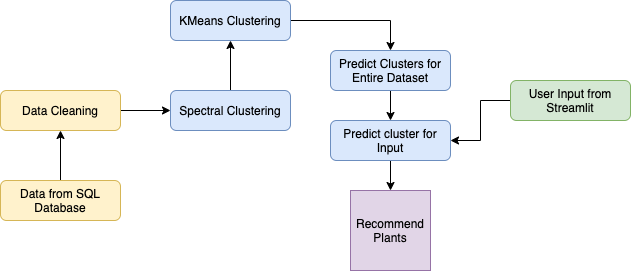

The diagram above was exported from draw.io. Its source (the exported page's mxGraphModel, read from the mxfile embedded in the PNG):
<mxGraphModel dx="946" dy="614" grid="1" gridSize="10" guides="1" tooltips="1" connect="1" arrows="1" fold="1" page="1" pageScale="1" pageWidth="827" pageHeight="1169" math="0" shadow="0">
  <root>
    <mxCell id="WIyWlLk6GJQsqaUBKTNV-0" />
    <mxCell id="WIyWlLk6GJQsqaUBKTNV-1" parent="WIyWlLk6GJQsqaUBKTNV-0" />
    <mxCell id="nEudK2a1M2n7U5pvAF69-19" value="" style="edgeStyle=orthogonalEdgeStyle;rounded=0;orthogonalLoop=1;jettySize=auto;html=1;" edge="1" parent="WIyWlLk6GJQsqaUBKTNV-1" source="WIyWlLk6GJQsqaUBKTNV-3" target="WIyWlLk6GJQsqaUBKTNV-12">
      <mxGeometry relative="1" as="geometry" />
    </mxCell>
    <mxCell id="WIyWlLk6GJQsqaUBKTNV-3" value="Data from SQL Database" style="rounded=1;whiteSpace=wrap;html=1;fontSize=12;glass=0;strokeWidth=1;shadow=0;fillColor=#fff2cc;strokeColor=#d6b656;" parent="WIyWlLk6GJQsqaUBKTNV-1" vertex="1">
      <mxGeometry x="180" y="390" width="120" height="40" as="geometry" />
    </mxCell>
    <mxCell id="nEudK2a1M2n7U5pvAF69-9" value="" style="edgeStyle=orthogonalEdgeStyle;rounded=0;orthogonalLoop=1;jettySize=auto;html=1;" edge="1" parent="WIyWlLk6GJQsqaUBKTNV-1" source="WIyWlLk6GJQsqaUBKTNV-11" target="nEudK2a1M2n7U5pvAF69-8">
      <mxGeometry relative="1" as="geometry" />
    </mxCell>
    <mxCell id="WIyWlLk6GJQsqaUBKTNV-11" value="Spectral Clustering" style="rounded=1;whiteSpace=wrap;html=1;fontSize=12;glass=0;strokeWidth=1;shadow=0;fillColor=#dae8fc;strokeColor=#6c8ebf;" parent="WIyWlLk6GJQsqaUBKTNV-1" vertex="1">
      <mxGeometry x="350" y="300" width="120" height="40" as="geometry" />
    </mxCell>
    <mxCell id="nEudK2a1M2n7U5pvAF69-2" value="" style="edgeStyle=orthogonalEdgeStyle;rounded=0;orthogonalLoop=1;jettySize=auto;html=1;" edge="1" parent="WIyWlLk6GJQsqaUBKTNV-1" source="WIyWlLk6GJQsqaUBKTNV-12">
      <mxGeometry relative="1" as="geometry">
        <mxPoint x="350" y="320" as="targetPoint" />
      </mxGeometry>
    </mxCell>
    <mxCell id="WIyWlLk6GJQsqaUBKTNV-12" value="Data Cleaning" style="rounded=1;whiteSpace=wrap;html=1;fontSize=12;glass=0;strokeWidth=1;shadow=0;fillColor=#fff2cc;strokeColor=#d6b656;" parent="WIyWlLk6GJQsqaUBKTNV-1" vertex="1">
      <mxGeometry x="180" y="300" width="120" height="40" as="geometry" />
    </mxCell>
    <mxCell id="nEudK2a1M2n7U5pvAF69-11" value="" style="edgeStyle=orthogonalEdgeStyle;rounded=0;orthogonalLoop=1;jettySize=auto;html=1;" edge="1" parent="WIyWlLk6GJQsqaUBKTNV-1" source="nEudK2a1M2n7U5pvAF69-8" target="nEudK2a1M2n7U5pvAF69-10">
      <mxGeometry relative="1" as="geometry" />
    </mxCell>
    <mxCell id="nEudK2a1M2n7U5pvAF69-8" value="KMeans Clustering&lt;span style=&quot;color: rgba(0 , 0 , 0 , 0) ; font-family: monospace ; font-size: 0px&quot;&gt;%3CmxGraphModel%3E%3Croot%3E%3CmxCell%20id%3D%220%22%2F%3E%3CmxCell%20id%3D%221%22%20parent%3D%220%22%2F%3E%3CmxCell%20id%3D%222%22%20value%3D%22Repair%20Lamp%22%20style%3D%22rounded%3D1%3BwhiteSpace%3Dwrap%3Bhtml%3D1%3BfontSize%3D12%3Bglass%3D0%3BstrokeWidth%3D1%3Bshadow%3D0%3B%22%20vertex%3D%221%22%20parent%3D%221%22%3E%3CmxGeometry%20x%3D%22350%22%20y%3D%22300%22%20width%3D%22120%22%20height%3D%2240%22%20as%3D%22geometry%22%2F%3E%3C%2FmxCell%3E%3C%2Froot%3E%3C%2FmxGraphModel%3E&lt;/span&gt;" style="rounded=1;whiteSpace=wrap;html=1;fontSize=12;glass=0;strokeWidth=1;shadow=0;fillColor=#dae8fc;strokeColor=#6c8ebf;" vertex="1" parent="WIyWlLk6GJQsqaUBKTNV-1">
      <mxGeometry x="350" y="210" width="120" height="40" as="geometry" />
    </mxCell>
    <mxCell id="nEudK2a1M2n7U5pvAF69-14" value="" style="edgeStyle=orthogonalEdgeStyle;rounded=0;orthogonalLoop=1;jettySize=auto;html=1;" edge="1" parent="WIyWlLk6GJQsqaUBKTNV-1" source="nEudK2a1M2n7U5pvAF69-10" target="nEudK2a1M2n7U5pvAF69-12">
      <mxGeometry relative="1" as="geometry" />
    </mxCell>
    <mxCell id="nEudK2a1M2n7U5pvAF69-10" value="Predict Clusters for Entire Dataset&lt;span style=&quot;color: rgba(0 , 0 , 0 , 0) ; font-family: monospace ; font-size: 0px&quot;&gt;%3CmxGraphModel%3E%3Croot%3E%3CmxCell%20id%3D%220%22%2F%3E%3CmxCell%20id%3D%221%22%20parent%3D%220%22%2F%3E%3CmxCell%20id%3D%222%22%20value%3D%22Repair%20Lamp%22%20style%3D%22rounded%3D1%3BwhiteSpace%3Dwrap%3Bhtml%3D1%3BfontSize%3D12%3Bglass%3D0%3BstrokeWidth%3D1%3Bshadow%3D0%3B%22%20vertex%3D%221%22%20parent%3D%221%22%3E%3CmxGeometry%20x%3D%22350%22%20y%3D%22300%22%20width%3D%22120%22%20height%3D%2240%22%20as%3D%22geometry%22%2F%3E%3C%2FmxCell%3E%3C%2Froot%3E%3C%2FmxGraphModel%3E&lt;/span&gt;" style="rounded=1;whiteSpace=wrap;html=1;fontSize=12;glass=0;strokeWidth=1;shadow=0;fillColor=#dae8fc;strokeColor=#6c8ebf;" vertex="1" parent="WIyWlLk6GJQsqaUBKTNV-1">
      <mxGeometry x="510" y="260" width="120" height="40" as="geometry" />
    </mxCell>
    <mxCell id="nEudK2a1M2n7U5pvAF69-18" value="" style="edgeStyle=orthogonalEdgeStyle;rounded=0;orthogonalLoop=1;jettySize=auto;html=1;" edge="1" parent="WIyWlLk6GJQsqaUBKTNV-1" source="nEudK2a1M2n7U5pvAF69-12" target="nEudK2a1M2n7U5pvAF69-17">
      <mxGeometry relative="1" as="geometry" />
    </mxCell>
    <mxCell id="nEudK2a1M2n7U5pvAF69-12" value="Predict cluster for Input" style="rounded=1;whiteSpace=wrap;html=1;fontSize=12;glass=0;strokeWidth=1;shadow=0;fillColor=#dae8fc;strokeColor=#6c8ebf;" vertex="1" parent="WIyWlLk6GJQsqaUBKTNV-1">
      <mxGeometry x="510" y="330" width="120" height="40" as="geometry" />
    </mxCell>
    <mxCell id="nEudK2a1M2n7U5pvAF69-15" value="" style="edgeStyle=orthogonalEdgeStyle;rounded=0;orthogonalLoop=1;jettySize=auto;html=1;" edge="1" parent="WIyWlLk6GJQsqaUBKTNV-1" source="nEudK2a1M2n7U5pvAF69-13" target="nEudK2a1M2n7U5pvAF69-12">
      <mxGeometry relative="1" as="geometry" />
    </mxCell>
    <mxCell id="nEudK2a1M2n7U5pvAF69-13" value="User Input from Streamlit" style="rounded=1;whiteSpace=wrap;html=1;fontSize=12;glass=0;strokeWidth=1;shadow=0;fillColor=#d5e8d4;strokeColor=#82b366;" vertex="1" parent="WIyWlLk6GJQsqaUBKTNV-1">
      <mxGeometry x="690" y="290" width="120" height="40" as="geometry" />
    </mxCell>
    <mxCell id="nEudK2a1M2n7U5pvAF69-17" value="Recommend Plants" style="whiteSpace=wrap;html=1;aspect=fixed;fillColor=#e1d5e7;strokeColor=#9673a6;" vertex="1" parent="WIyWlLk6GJQsqaUBKTNV-1">
      <mxGeometry x="530" y="400" width="80" height="80" as="geometry" />
    </mxCell>
  </root>
</mxGraphModel>